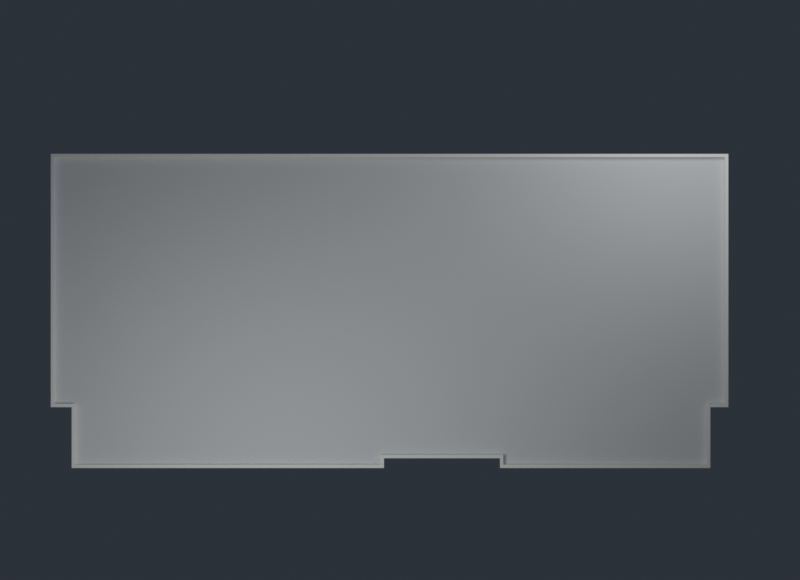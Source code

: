 # Source: Roof_shell.blend  (saved by Blender 4.5.92; exported with 4.5.12 LTS)
import bpy
from mathutils import Matrix  # noqa: F401  (used for matrix-valued properties, if any)

bpy.ops.wm.read_factory_settings(use_empty=True)
scene = bpy.context.scene
scene.name = 'Scene'

# ---- collections
col_roof_shell = bpy.data.collections.new('ROOF_SHELL'); scene.collection.children.link(col_roof_shell)
col_roof_geometry = bpy.data.collections.new('ROOF_GEOMETRY'); col_roof_shell.children.link(col_roof_geometry)
col_roof_interfaces = bpy.data.collections.new('ROOF_INTERFACES'); col_roof_shell.children.link(col_roof_interfaces)
col_roof_validation_cameras = bpy.data.collections.new('ROOF_VALIDATION_CAMERAS'); scene.collection.children.link(col_roof_validation_cameras)

# ---- materials (node trees are filled in below, after node groups)
mat_placeholder_roof_concrete = bpy.data.materials.new('Placeholder_Roof_Concrete')
mat_placeholder_roof_concrete.diffuse_color = (0.72, 0.74, 0.75, 1.0)
mat_placeholder_roof_parapet = bpy.data.materials.new('Placeholder_Roof_Parapet')
mat_placeholder_roof_parapet.diffuse_color = (0.9, 0.9, 0.88, 1.0)

# ---- material node trees
mat_placeholder_roof_concrete.use_nodes = True; mat_placeholder_roof_concrete.node_tree.nodes.clear()
_N = mat_placeholder_roof_concrete.node_tree.nodes; _L = mat_placeholder_roof_concrete.node_tree.links
n0 = _N.new('ShaderNodeBsdfPrincipled'); n0.name = 'Principled BSDF'; n0.location = (-200, 100)
n0.inputs[0].default_value = (0.72, 0.74, 0.75, 1.0)
n0.inputs[2].default_value = 0.78
n1 = _N.new('ShaderNodeOutputMaterial'); n1.name = 'Material Output'; n1.location = (200, 100)
_L.new(n0.outputs[0], n1.inputs[0])
n1.is_active_output = True
mat_placeholder_roof_parapet.use_nodes = True; mat_placeholder_roof_parapet.node_tree.nodes.clear()
_N = mat_placeholder_roof_parapet.node_tree.nodes; _L = mat_placeholder_roof_parapet.node_tree.links
n0 = _N.new('ShaderNodeBsdfPrincipled'); n0.name = 'Principled BSDF'; n0.location = (-200, 100)
n0.inputs[0].default_value = (0.9, 0.9, 0.88, 1.0)
n0.inputs[2].default_value = 0.7
n1 = _N.new('ShaderNodeOutputMaterial'); n1.name = 'Material Output'; n1.location = (200, 100)
_L.new(n0.outputs[0], n1.inputs[0])
n1.is_active_output = True

# ---- world
world_roof_validation_world = bpy.data.worlds.new('Roof_Validation_World'); scene.world = world_roof_validation_world
world_roof_validation_world.use_nodes = True; world_roof_validation_world.node_tree.nodes.clear()
_N = world_roof_validation_world.node_tree.nodes; _L = world_roof_validation_world.node_tree.links
n0 = _N.new('ShaderNodeBackground'); n0.name = 'Background'; n0.location = (-200, 100)
n0.inputs[0].default_value = (0.055, 0.07, 0.09, 1.0)
n0.inputs[1].default_value = 0.45
n1 = _N.new('ShaderNodeOutputWorld'); n1.name = 'World Output'; n1.location = (200, 100)
_L.new(n0.outputs[0], n1.inputs[0])
n1.is_active_output = True

# ---- cameras
cam_roof_camera_top_orthographic = bpy.data.cameras.new('Roof_Camera_Top_Orthographic')
cam_roof_camera_top_orthographic.type = 'ORTHO'
cam_roof_camera_top_orthographic.lens = 52.0
cam_roof_camera_top_orthographic.ortho_scale = 43.0
cam_roof_camera_perspective_corner = bpy.data.cameras.new('Roof_Camera_Perspective_Corner')
cam_roof_camera_perspective_corner.lens = 43.0

# ---- lights
light_roof_validation_key = bpy.data.lights.new('Roof_Validation_Key', 'AREA')
light_roof_validation_key.energy = 2100.0
light_roof_validation_key.shape = 'DISK'
light_roof_validation_key.size = 16.0
light_roof_validation_fill = bpy.data.lights.new('Roof_Validation_Fill', 'AREA')
light_roof_validation_fill.energy = 1100.0
light_roof_validation_fill.size = 12.0

# ---- meshes
me_roof_slab_mesh = bpy.data.meshes.new('Roof_Slab_Mesh')
me_roof_slab_mesh.from_pydata([(-18.21, -5.172, -0.1), (-17.09, -5.172, -0.1), (-17.09, -4.609, -0.1), (-18.21, -4.609, -0.1), (-18.21, -5.172, 0.1), (-17.09, -5.172, 0.1), (-17.09, -4.609, 0.1), (-18.21, -4.609, 0.1), (-17.09, 8.444, -0.1), (-18.21, 8.444, -0.1), (-17.09, 8.444, 0.1), (-18.21, 8.444, 0.1), (-17.09, -8.444, -0.1), (-0.2985, -8.444, -0.1), (-0.2985, -7.917, -0.1), (-17.09, -7.917, -0.1), (-17.09, -8.444, 0.1), (-0.2985, -8.444, 0.1), (-0.2985, -7.917, 0.1), (-17.09, -7.917, 0.1), (-0.2985, -5.172, -0.1), (-0.2985, -5.172, 0.1), (-0.2985, -4.609, -0.1), (-0.2985, -4.609, 0.1), (-0.2985, 8.444, -0.1), (-0.2985, 8.444, 0.1), (5.933, -7.917, -0.1), (5.933, -5.172, -0.1), (5.933, -7.917, 0.1), (5.933, -5.172, 0.1), (5.933, -4.609, -0.1), (5.933, -4.609, 0.1), (5.933, 8.444, -0.1), (5.933, 8.444, 0.1), (5.933, -8.444, -0.1), (17.24, -8.444, -0.1), (17.24, -7.917, -0.1), (5.933, -8.444, 0.1), (17.24, -8.444, 0.1), (17.24, -7.917, 0.1), (17.24, -5.172, -0.1), (17.24, -5.172, 0.1), (17.24, -4.609, -0.1), (17.24, -4.609, 0.1), (17.24, 8.444, -0.1), (17.24, 8.444, 0.1), (18.21, -5.172, -0.1), (18.21, -4.609, -0.1), (18.21, -5.172, 0.1), (18.21, -4.609, 0.1), (18.21, 8.444, -0.1), (18.21, 8.444, 0.1)], [], [(3, 2, 1, 0), (4, 5, 6, 7), (0, 1, 5, 4), (3, 0, 4, 7), (9, 8, 2, 3), (7, 6, 10, 11), (8, 9, 11, 10), (9, 3, 7, 11), (15, 14, 13, 12), (16, 17, 18, 19), (12, 13, 17, 16), (13, 14, 18, 17), (15, 12, 16, 19), (1, 20, 14, 15), (19, 18, 21, 5), (1, 15, 19, 5), (2, 22, 20, 1), (5, 21, 23, 6), (8, 24, 22, 2), (6, 23, 25, 10), (24, 8, 10, 25), (20, 27, 26, 14), (18, 28, 29, 21), (14, 26, 28, 18), (22, 30, 27, 20), (21, 29, 31, 23), (24, 32, 30, 22), (23, 31, 33, 25), (32, 24, 25, 33), (26, 36, 35, 34), (37, 38, 39, 28), (34, 35, 38, 37), (35, 36, 39, 38), (26, 34, 37, 28), (27, 40, 36, 26), (28, 39, 41, 29), (36, 40, 41, 39), (30, 42, 40, 27), (29, 41, 43, 31), (32, 44, 42, 30), (31, 43, 45, 33), (44, 32, 33, 45), (42, 47, 46, 40), (41, 48, 49, 43), (40, 46, 48, 41), (46, 47, 49, 48), (44, 50, 47, 42), (43, 49, 51, 45), (47, 50, 51, 49), (50, 44, 45, 51)])
me_roof_slab_mesh.materials.append(mat_placeholder_roof_concrete)
me_roof_slab_mesh.update()
me_roof_parapet_mesh = bpy.data.meshes.new('Roof_Parapet_Mesh')
me_roof_parapet_mesh.from_pydata([(-18.21, -5.172, -0.15), (-18.03, -5.172, -0.15), (-18.03, -4.992, -0.15), (-18.21, -4.992, -0.15), (-18.21, -5.172, 0.15), (-18.03, -5.172, 0.15), (-18.03, -4.992, 0.15), (-18.21, -4.992, 0.15), (-18.03, -4.609, -0.15), (-18.21, -4.609, -0.15), (-18.03, -4.609, 0.15), (-18.21, -4.609, 0.15), (-18.03, 8.264, -0.15), (-18.21, 8.264, -0.15), (-18.03, 8.264, 0.15), (-18.21, 8.264, 0.15), (-18.03, 8.444, -0.15), (-18.21, 8.444, -0.15), (-18.03, 8.444, 0.15), (-18.21, 8.444, 0.15), (-17.09, -5.172, -0.15), (-17.09, -4.992, -0.15), (-17.09, -5.172, 0.15), (-17.09, -4.992, 0.15), (-17.09, 8.264, -0.15), (-17.09, 8.444, -0.15), (-17.09, 8.264, 0.15), (-17.09, 8.444, 0.15), (-17.09, -8.444, -0.15), (-16.91, -8.444, -0.15), (-16.91, -8.264, -0.15), (-17.09, -8.264, -0.15), (-17.09, -8.444, 0.15), (-16.91, -8.444, 0.15), (-16.91, -8.264, 0.15), (-17.09, -8.264, 0.15), (-16.91, -7.917, -0.15), (-17.09, -7.917, -0.15), (-16.91, -7.917, 0.15), (-17.09, -7.917, 0.15), (-16.91, -7.737, -0.15), (-17.09, -7.737, -0.15), (-16.91, -7.737, 0.15), (-17.09, -7.737, 0.15), (-16.91, -5.172, -0.15), (-16.91, -5.172, 0.15), (-16.91, -4.992, -0.15), (-16.91, -4.992, 0.15), (-16.91, 8.264, -0.15), (-16.91, 8.444, -0.15), (-16.91, 8.264, 0.15), (-16.91, 8.444, 0.15), (-0.4785, -8.444, -0.15), (-0.4785, -8.264, -0.15), (-0.4785, -8.444, 0.15), (-0.4785, -8.264, 0.15), (-0.4785, 8.264, -0.15), (-0.4785, 8.444, -0.15), (-0.4785, 8.264, 0.15), (-0.4785, 8.444, 0.15), (-0.2985, -8.444, -0.15), (-0.2985, -8.264, -0.15), (-0.2985, -8.444, 0.15), (-0.2985, -8.264, 0.15), (-0.2985, -7.917, -0.15), (-0.4785, -7.917, -0.15), (-0.2985, -7.917, 0.15), (-0.4785, -7.917, 0.15), (-0.2985, -7.737, -0.15), (-0.4785, -7.737, -0.15), (-0.2985, -7.737, 0.15), (-0.4785, -7.737, 0.15), (-0.2985, 8.264, -0.15), (-0.2985, 8.444, -0.15), (-0.2985, 8.264, 0.15), (-0.2985, 8.444, 0.15), (5.933, -7.917, -0.15), (5.933, -7.737, -0.15), (5.933, -7.917, 0.15), (5.933, -7.737, 0.15), (5.933, 8.264, -0.15), (5.933, 8.444, -0.15), (5.933, 8.264, 0.15), (5.933, 8.444, 0.15), (5.933, -8.444, -0.15), (6.113, -8.444, -0.15), (6.113, -8.264, -0.15), (5.933, -8.264, -0.15), (5.933, -8.444, 0.15), (6.113, -8.444, 0.15), (6.113, -8.264, 0.15), (5.933, -8.264, 0.15), (6.113, -7.917, -0.15), (6.113, -7.917, 0.15), (6.113, -7.737, -0.15), (6.113, -7.737, 0.15), (6.113, 8.264, -0.15), (6.113, 8.444, -0.15), (6.113, 8.264, 0.15), (6.113, 8.444, 0.15), (17.06, -8.444, -0.15), (17.06, -8.264, -0.15), (17.06, -8.444, 0.15), (17.06, -8.264, 0.15), (17.06, 8.264, -0.15), (17.06, 8.444, -0.15), (17.06, 8.264, 0.15), (17.06, 8.444, 0.15), (17.24, -8.444, -0.15), (17.24, -8.264, -0.15), (17.24, -8.444, 0.15), (17.24, -8.264, 0.15), (17.24, -7.917, -0.15), (17.06, -7.917, -0.15), (17.24, -7.917, 0.15), (17.06, -7.917, 0.15), (17.24, -7.737, -0.15), (17.06, -7.737, -0.15), (17.24, -7.737, 0.15), (17.06, -7.737, 0.15), (17.24, -5.172, -0.15), (17.06, -5.172, -0.15), (17.24, -5.172, 0.15), (17.06, -5.172, 0.15), (17.24, -4.992, -0.15), (17.06, -4.992, -0.15), (17.24, -4.992, 0.15), (17.06, -4.992, 0.15), (17.24, 8.264, -0.15), (17.24, 8.444, -0.15), (17.24, 8.264, 0.15), (17.24, 8.444, 0.15), (18.03, -5.172, -0.15), (18.03, -4.992, -0.15), (18.03, -5.172, 0.15), (18.03, -4.992, 0.15), (18.03, 8.264, -0.15), (18.03, 8.444, -0.15), (18.03, 8.264, 0.15), (18.03, 8.444, 0.15), (18.21, -5.172, -0.15), (18.21, -4.992, -0.15), (18.21, -5.172, 0.15), (18.21, -4.992, 0.15), (18.21, -4.609, -0.15), (18.03, -4.609, -0.15), (18.21, -4.609, 0.15), (18.03, -4.609, 0.15), (18.21, 8.264, -0.15), (18.21, 8.264, 0.15), (18.21, 8.444, -0.15), (18.21, 8.444, 0.15)], [], [(3, 2, 1, 0), (4, 5, 6, 7), (0, 1, 5, 4), (3, 0, 4, 7), (9, 8, 2, 3), (7, 6, 10, 11), (2, 8, 10, 6), (9, 3, 7, 11), (13, 12, 8, 9), (11, 10, 14, 15), (8, 12, 14, 10), (13, 9, 11, 15), (17, 16, 12, 13), (15, 14, 18, 19), (16, 17, 19, 18), (17, 13, 15, 19), (2, 21, 20, 1), (5, 22, 23, 6), (1, 20, 22, 5), (21, 2, 6, 23), (16, 25, 24, 12), (14, 26, 27, 18), (12, 24, 26, 14), (25, 16, 18, 27), (31, 30, 29, 28), (32, 33, 34, 35), (28, 29, 33, 32), (31, 28, 32, 35), (37, 36, 30, 31), (35, 34, 38, 39), (30, 36, 38, 34), (37, 31, 35, 39), (41, 40, 36, 37), (39, 38, 42, 43), (36, 40, 42, 38), (41, 37, 39, 43), (20, 44, 40, 41), (43, 42, 45, 22), (40, 44, 45, 42), (20, 41, 43, 22), (21, 46, 44, 20), (22, 45, 47, 23), (44, 46, 47, 45), (46, 21, 23, 47), (25, 49, 48, 24), (26, 50, 51, 27), (24, 48, 50, 26), (49, 25, 27, 51), (30, 53, 52, 29), (33, 54, 55, 34), (29, 52, 54, 33), (53, 30, 34, 55), (49, 57, 56, 48), (50, 58, 59, 51), (48, 56, 58, 50), (57, 49, 51, 59), (53, 61, 60, 52), (54, 62, 63, 55), (52, 60, 62, 54), (60, 61, 63, 62), (65, 64, 61, 53), (55, 63, 66, 67), (61, 64, 66, 63), (65, 53, 55, 67), (69, 68, 64, 65), (67, 66, 70, 71), (68, 69, 71, 70), (69, 65, 67, 71), (57, 73, 72, 56), (58, 74, 75, 59), (56, 72, 74, 58), (73, 57, 59, 75), (68, 77, 76, 64), (66, 78, 79, 70), (64, 76, 78, 66), (77, 68, 70, 79), (73, 81, 80, 72), (74, 82, 83, 75), (72, 80, 82, 74), (81, 73, 75, 83), (87, 86, 85, 84), (88, 89, 90, 91), (84, 85, 89, 88), (87, 84, 88, 91), (76, 92, 86, 87), (91, 90, 93, 78), (86, 92, 93, 90), (76, 87, 91, 78), (77, 94, 92, 76), (78, 93, 95, 79), (92, 94, 95, 93), (94, 77, 79, 95), (81, 97, 96, 80), (82, 98, 99, 83), (80, 96, 98, 82), (97, 81, 83, 99), (86, 101, 100, 85), (89, 102, 103, 90), (85, 100, 102, 89), (101, 86, 90, 103), (97, 105, 104, 96), (98, 106, 107, 99), (96, 104, 106, 98), (105, 97, 99, 107), (101, 109, 108, 100), (102, 110, 111, 103), (100, 108, 110, 102), (108, 109, 111, 110), (113, 112, 109, 101), (103, 111, 114, 115), (109, 112, 114, 111), (113, 101, 103, 115), (117, 116, 112, 113), (115, 114, 118, 119), (112, 116, 118, 114), (117, 113, 115, 119), (121, 120, 116, 117), (119, 118, 122, 123), (116, 120, 122, 118), (121, 117, 119, 123), (125, 124, 120, 121), (123, 122, 126, 127), (124, 125, 127, 126), (125, 121, 123, 127), (105, 129, 128, 104), (106, 130, 131, 107), (104, 128, 130, 106), (129, 105, 107, 131), (124, 133, 132, 120), (122, 134, 135, 126), (120, 132, 134, 122), (133, 124, 126, 135), (129, 137, 136, 128), (130, 138, 139, 131), (128, 136, 138, 130), (137, 129, 131, 139), (133, 141, 140, 132), (134, 142, 143, 135), (132, 140, 142, 134), (140, 141, 143, 142), (145, 144, 141, 133), (135, 143, 146, 147), (141, 144, 146, 143), (145, 133, 135, 147), (136, 148, 144, 145), (147, 146, 149, 138), (144, 148, 149, 146), (136, 145, 147, 138), (137, 150, 148, 136), (138, 149, 151, 139), (148, 150, 151, 149), (150, 137, 139, 151)])
me_roof_parapet_mesh.materials.append(mat_placeholder_roof_parapet)
me_roof_parapet_mesh.update()

# ---- objects
ob_roof_slab = bpy.data.objects.new('Roof_Slab', me_roof_slab_mesh)
ob_roof_parapet = bpy.data.objects.new('Roof_Parapet', me_roof_parapet_mesh)
ob_roof_connection_3f = bpy.data.objects.new('Roof_Connection_3F', None)
ob_roof_camera_top_orthographic = bpy.data.objects.new('Roof_Camera_Top_Orthographic', cam_roof_camera_top_orthographic)
ob_roof_camera_perspective_corner = bpy.data.objects.new('Roof_Camera_Perspective_Corner', cam_roof_camera_perspective_corner)
ob_roof_validation_key = bpy.data.objects.new('Roof_Validation_Key', light_roof_validation_key)
ob_roof_validation_fill = bpy.data.objects.new('Roof_Validation_Fill', light_roof_validation_fill)

# ---- transforms, parenting, visibility, modifiers, constraints
ob_roof_slab.location = (-0.5597, -1.126, 0.1)
ob_roof_parapet.location = (-0.5597, -1.126, 0.35)
ob_roof_connection_3f.location = (0.0, 0.0, 0.0)
ob_roof_connection_3f.empty_display_type = 'ARROWS'
ob_roof_connection_3f.empty_display_size = 0.8
ob_roof_connection_3f.hide_render = True
ob_roof_camera_top_orthographic.location = (0.0, 0.0, 48.0)
ob_roof_camera_perspective_corner.location = (31.0, -35.0, 27.0)
ob_roof_camera_perspective_corner.rotation_euler = (1.045, 8.679e-08, 0.732)
ob_roof_validation_key.location = (-7.0, -10.0, 24.0)
ob_roof_validation_fill.location = (16.0, 12.0, 14.0)

# ---- collection membership
col_roof_geometry.objects.link(ob_roof_slab)
col_roof_geometry.objects.link(ob_roof_parapet)
col_roof_interfaces.objects.link(ob_roof_connection_3f)
col_roof_validation_cameras.objects.link(ob_roof_camera_top_orthographic)
col_roof_validation_cameras.objects.link(ob_roof_camera_perspective_corner)
col_roof_validation_cameras.objects.link(ob_roof_validation_key)
col_roof_validation_cameras.objects.link(ob_roof_validation_fill)

# ---- scene / render settings (as saved in the file)
scene.camera = ob_roof_camera_top_orthographic
scene.frame_start = 1; scene.frame_end = 250; scene.frame_set(1)
scene.render.engine = 'BLENDER_EEVEE_NEXT'
scene.render.resolution_x = 2000
scene.render.resolution_y = 1450
scene.view_settings.look = 'Medium High Contrast'
scene.view_settings.view_transform = 'Standard'
bpy.context.view_layer.update()
